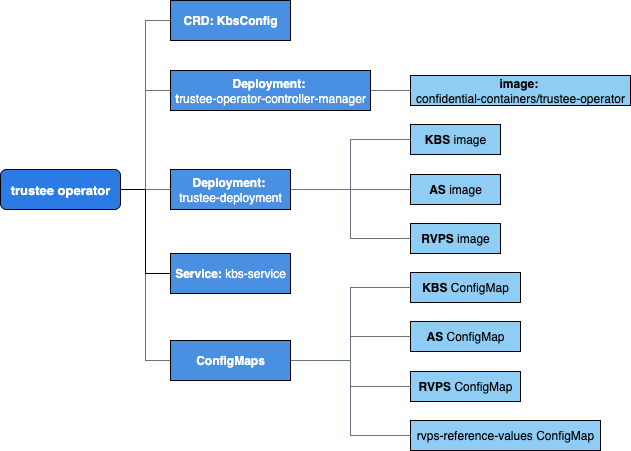

The diagram above was exported from draw.io. Its source (the exported page's mxGraphModel, read from the mxfile embedded in the PNG):
<mxGraphModel dx="946" dy="535" grid="1" gridSize="10" guides="1" tooltips="1" connect="1" arrows="1" fold="1" page="1" pageScale="1" pageWidth="850" pageHeight="1100" math="0" shadow="0">
  <root>
    <mxCell id="0" />
    <mxCell id="1" parent="0" />
    <mxCell id="8L88XQcFTwKdIVoOiQzu-22" style="edgeStyle=elbowEdgeStyle;rounded=0;orthogonalLoop=1;jettySize=auto;html=1;exitX=1;exitY=0.5;exitDx=0;exitDy=0;entryX=0;entryY=0.5;entryDx=0;entryDy=0;endArrow=none;endFill=0;strokeColor=#6B7280;" edge="1" parent="1" source="8L88XQcFTwKdIVoOiQzu-1" target="8L88XQcFTwKdIVoOiQzu-4">
      <mxGeometry relative="1" as="geometry" />
    </mxCell>
    <mxCell id="8L88XQcFTwKdIVoOiQzu-23" style="edgeStyle=elbowEdgeStyle;rounded=0;orthogonalLoop=1;jettySize=auto;html=1;exitX=1;exitY=0.5;exitDx=0;exitDy=0;entryX=0;entryY=0.5;entryDx=0;entryDy=0;endArrow=none;endFill=0;strokeColor=#6B7280;" edge="1" parent="1" source="8L88XQcFTwKdIVoOiQzu-1" target="8L88XQcFTwKdIVoOiQzu-2">
      <mxGeometry relative="1" as="geometry" />
    </mxCell>
    <mxCell id="8L88XQcFTwKdIVoOiQzu-24" style="edgeStyle=elbowEdgeStyle;rounded=0;orthogonalLoop=1;jettySize=auto;html=1;exitX=1;exitY=0.5;exitDx=0;exitDy=0;entryX=0;entryY=0.5;entryDx=0;entryDy=0;endArrow=none;endFill=0;strokeColor=#6B7280;" edge="1" parent="1" source="8L88XQcFTwKdIVoOiQzu-1" target="8L88XQcFTwKdIVoOiQzu-3">
      <mxGeometry relative="1" as="geometry" />
    </mxCell>
    <mxCell id="8L88XQcFTwKdIVoOiQzu-25" style="edgeStyle=elbowEdgeStyle;rounded=0;orthogonalLoop=1;jettySize=auto;html=1;exitX=1;exitY=0.5;exitDx=0;exitDy=0;entryX=0;entryY=0.5;entryDx=0;entryDy=0;endArrow=none;endFill=0;strokeColor=#6B7280;" edge="1" parent="1" source="8L88XQcFTwKdIVoOiQzu-1" target="8L88XQcFTwKdIVoOiQzu-5">
      <mxGeometry relative="1" as="geometry" />
    </mxCell>
    <mxCell id="8L88XQcFTwKdIVoOiQzu-29" style="edgeStyle=elbowEdgeStyle;rounded=0;orthogonalLoop=1;jettySize=auto;html=1;exitX=1;exitY=0.5;exitDx=0;exitDy=0;entryX=0;entryY=0.5;entryDx=0;entryDy=0;endArrow=none;endFill=0;" edge="1" parent="1" source="8L88XQcFTwKdIVoOiQzu-1" target="8L88XQcFTwKdIVoOiQzu-28">
      <mxGeometry relative="1" as="geometry" />
    </mxCell>
    <mxCell id="8L88XQcFTwKdIVoOiQzu-1" value="&lt;font color=&quot;#ffffff&quot;&gt;&lt;b&gt;trustee operator&lt;/b&gt;&lt;/font&gt;" style="rounded=1;whiteSpace=wrap;html=1;fillColor=#2C7BE5;fontSize=13;" vertex="1" parent="1">
      <mxGeometry x="50" y="289" width="120" height="40" as="geometry" />
    </mxCell>
    <mxCell id="8L88XQcFTwKdIVoOiQzu-2" value="&lt;b&gt;CRD: KbsConfig&lt;/b&gt;" style="rounded=0;whiteSpace=wrap;html=1;fillColor=#4A90E2;strokeColor=default;fontColor=#FFFFFF;fontSize=12;" vertex="1" parent="1">
      <mxGeometry x="220" y="120" width="120" height="40" as="geometry" />
    </mxCell>
    <mxCell id="8L88XQcFTwKdIVoOiQzu-7" style="edgeStyle=elbowEdgeStyle;rounded=0;orthogonalLoop=1;jettySize=auto;html=1;exitX=1;exitY=0.5;exitDx=0;exitDy=0;entryX=0;entryY=0.5;entryDx=0;entryDy=0;endArrow=none;endFill=0;strokeColor=#6B7280;" edge="1" parent="1" source="8L88XQcFTwKdIVoOiQzu-3" target="8L88XQcFTwKdIVoOiQzu-6">
      <mxGeometry relative="1" as="geometry" />
    </mxCell>
    <mxCell id="8L88XQcFTwKdIVoOiQzu-3" value="&lt;b&gt;Deployment:&amp;nbsp;&lt;/b&gt;&lt;div&gt;&lt;b&gt;t&lt;/b&gt;rustee-operator-controller-manager&lt;/div&gt;" style="rounded=0;whiteSpace=wrap;html=1;fillColor=#4A90E2;strokeColor=default;fontColor=#FFFFFF;fontSize=12;" vertex="1" parent="1">
      <mxGeometry x="220" y="190" width="200" height="40" as="geometry" />
    </mxCell>
    <mxCell id="8L88XQcFTwKdIVoOiQzu-11" style="edgeStyle=elbowEdgeStyle;rounded=0;orthogonalLoop=1;jettySize=auto;html=1;exitX=1;exitY=0.5;exitDx=0;exitDy=0;entryX=0;entryY=0.5;entryDx=0;entryDy=0;endArrow=none;endFill=0;strokeColor=#6B7280;" edge="1" parent="1" source="8L88XQcFTwKdIVoOiQzu-4" target="8L88XQcFTwKdIVoOiQzu-9">
      <mxGeometry relative="1" as="geometry" />
    </mxCell>
    <mxCell id="8L88XQcFTwKdIVoOiQzu-12" style="edgeStyle=elbowEdgeStyle;rounded=0;orthogonalLoop=1;jettySize=auto;html=1;exitX=1;exitY=0.5;exitDx=0;exitDy=0;entryX=0;entryY=0.5;entryDx=0;entryDy=0;endArrow=none;endFill=0;strokeColor=#6B7280;" edge="1" parent="1" source="8L88XQcFTwKdIVoOiQzu-4" target="8L88XQcFTwKdIVoOiQzu-8">
      <mxGeometry relative="1" as="geometry" />
    </mxCell>
    <mxCell id="8L88XQcFTwKdIVoOiQzu-13" style="edgeStyle=elbowEdgeStyle;rounded=0;orthogonalLoop=1;jettySize=auto;html=1;exitX=1;exitY=0.5;exitDx=0;exitDy=0;entryX=0;entryY=0.5;entryDx=0;entryDy=0;endArrow=none;endFill=0;strokeColor=#6B7280;" edge="1" parent="1" source="8L88XQcFTwKdIVoOiQzu-4" target="8L88XQcFTwKdIVoOiQzu-10">
      <mxGeometry relative="1" as="geometry" />
    </mxCell>
    <mxCell id="8L88XQcFTwKdIVoOiQzu-4" value="&lt;b&gt;Deployment:&amp;nbsp;&lt;/b&gt;&lt;div&gt;trustee-deployment&lt;/div&gt;" style="rounded=0;whiteSpace=wrap;html=1;fillColor=#4A90E2;strokeColor=default;fontColor=#FFFFFF;fontSize=12;" vertex="1" parent="1">
      <mxGeometry x="220" y="289" width="120" height="40" as="geometry" />
    </mxCell>
    <mxCell id="8L88XQcFTwKdIVoOiQzu-18" style="edgeStyle=elbowEdgeStyle;rounded=0;orthogonalLoop=1;jettySize=auto;html=1;exitX=1;exitY=0.5;exitDx=0;exitDy=0;entryX=0;entryY=0.5;entryDx=0;entryDy=0;endArrow=none;endFill=0;strokeColor=#6B7280;" edge="1" parent="1" source="8L88XQcFTwKdIVoOiQzu-5" target="8L88XQcFTwKdIVoOiQzu-14">
      <mxGeometry relative="1" as="geometry" />
    </mxCell>
    <mxCell id="8L88XQcFTwKdIVoOiQzu-19" style="edgeStyle=elbowEdgeStyle;rounded=0;orthogonalLoop=1;jettySize=auto;html=1;exitX=1;exitY=0.5;exitDx=0;exitDy=0;entryX=0;entryY=0.5;entryDx=0;entryDy=0;endArrow=none;endFill=0;strokeColor=#6B7280;" edge="1" parent="1" source="8L88XQcFTwKdIVoOiQzu-5" target="8L88XQcFTwKdIVoOiQzu-15">
      <mxGeometry relative="1" as="geometry" />
    </mxCell>
    <mxCell id="8L88XQcFTwKdIVoOiQzu-20" style="edgeStyle=elbowEdgeStyle;rounded=0;orthogonalLoop=1;jettySize=auto;html=1;exitX=1;exitY=0.5;exitDx=0;exitDy=0;entryX=0;entryY=0.5;entryDx=0;entryDy=0;endArrow=none;endFill=0;strokeColor=#6B7280;" edge="1" parent="1" source="8L88XQcFTwKdIVoOiQzu-5" target="8L88XQcFTwKdIVoOiQzu-16">
      <mxGeometry relative="1" as="geometry" />
    </mxCell>
    <mxCell id="8L88XQcFTwKdIVoOiQzu-21" style="edgeStyle=elbowEdgeStyle;rounded=0;orthogonalLoop=1;jettySize=auto;html=1;exitX=1;exitY=0.5;exitDx=0;exitDy=0;entryX=0;entryY=0.5;entryDx=0;entryDy=0;endArrow=none;endFill=0;strokeColor=#6B7280;" edge="1" parent="1" source="8L88XQcFTwKdIVoOiQzu-5" target="8L88XQcFTwKdIVoOiQzu-17">
      <mxGeometry relative="1" as="geometry" />
    </mxCell>
    <mxCell id="8L88XQcFTwKdIVoOiQzu-5" value="&lt;b&gt;ConfigMaps&lt;/b&gt;" style="rounded=0;whiteSpace=wrap;html=1;fillColor=#4A90E2;strokeColor=default;fontColor=#FFFFFF;fontSize=12;" vertex="1" parent="1">
      <mxGeometry x="220" y="460" width="120" height="40" as="geometry" />
    </mxCell>
    <mxCell id="8L88XQcFTwKdIVoOiQzu-6" value="&lt;b&gt;image:&amp;nbsp;&lt;/b&gt;&lt;div&gt;confidential-containers/trustee-operator&lt;/div&gt;" style="rounded=0;whiteSpace=wrap;html=1;fillColor=#90CDF4;fontSize=12;" vertex="1" parent="1">
      <mxGeometry x="460" y="195" width="220" height="30" as="geometry" />
    </mxCell>
    <mxCell id="8L88XQcFTwKdIVoOiQzu-8" value="&lt;b&gt;KBS&lt;/b&gt; image" style="rounded=0;whiteSpace=wrap;html=1;fillColor=#90CDF4;fontSize=12;" vertex="1" parent="1">
      <mxGeometry x="460" y="244" width="90" height="30" as="geometry" />
    </mxCell>
    <mxCell id="8L88XQcFTwKdIVoOiQzu-9" value="&lt;b&gt;AS &lt;/b&gt;image" style="rounded=0;whiteSpace=wrap;html=1;fillColor=#90CDF4;fontSize=12;" vertex="1" parent="1">
      <mxGeometry x="460" y="294" width="90" height="30" as="geometry" />
    </mxCell>
    <mxCell id="8L88XQcFTwKdIVoOiQzu-10" value="&lt;b&gt;RVPS &lt;/b&gt;image" style="rounded=0;whiteSpace=wrap;html=1;fillColor=#90CDF4;fontSize=12;" vertex="1" parent="1">
      <mxGeometry x="460" y="343" width="90" height="30" as="geometry" />
    </mxCell>
    <mxCell id="8L88XQcFTwKdIVoOiQzu-14" value="&lt;b&gt;KBS&lt;/b&gt;&amp;nbsp;ConfigMap" style="rounded=0;whiteSpace=wrap;html=1;fillColor=#90CDF4;fontSize=12;" vertex="1" parent="1">
      <mxGeometry x="460" y="392" width="110" height="30" as="geometry" />
    </mxCell>
    <mxCell id="8L88XQcFTwKdIVoOiQzu-15" value="&lt;b&gt;AS&lt;/b&gt; ConfigMap" style="rounded=0;whiteSpace=wrap;html=1;fillColor=#90CDF4;fontSize=12;" vertex="1" parent="1">
      <mxGeometry x="460" y="441" width="110" height="30" as="geometry" />
    </mxCell>
    <mxCell id="8L88XQcFTwKdIVoOiQzu-16" value="&lt;b&gt;RVPS&lt;/b&gt;&amp;nbsp;ConfigMap" style="rounded=0;whiteSpace=wrap;html=1;fillColor=#90CDF4;fontSize=12;" vertex="1" parent="1">
      <mxGeometry x="460" y="491" width="110" height="30" as="geometry" />
    </mxCell>
    <mxCell id="8L88XQcFTwKdIVoOiQzu-17" value="rvps-reference-values ConfigMap" style="rounded=0;whiteSpace=wrap;html=1;fillColor=#90CDF4;fontSize=12;" vertex="1" parent="1">
      <mxGeometry x="460" y="540" width="190" height="30" as="geometry" />
    </mxCell>
    <mxCell id="8L88XQcFTwKdIVoOiQzu-28" value="&lt;b&gt;Service: &lt;/b&gt;kbs-service" style="rounded=0;whiteSpace=wrap;html=1;fillColor=#4A90E2;strokeColor=default;fontColor=#FFFFFF;fontSize=12;" vertex="1" parent="1">
      <mxGeometry x="220" y="373" width="120" height="40" as="geometry" />
    </mxCell>
  </root>
</mxGraphModel>